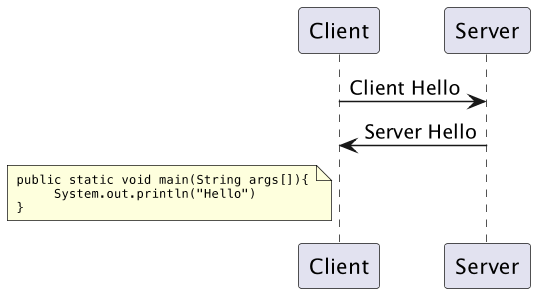

The diagram above was rendered by PlantUML. Its source (embedded in the PNG):
@startuml

skinparam NoteFontSize 8

scale 1.5

Client -> Server: Client Hello
Server -> Client: Server Hello


note left of Client 
<code>
public static void main(String args[]){
     System.out.println("Hello")
}
</code>
end note

@enduml